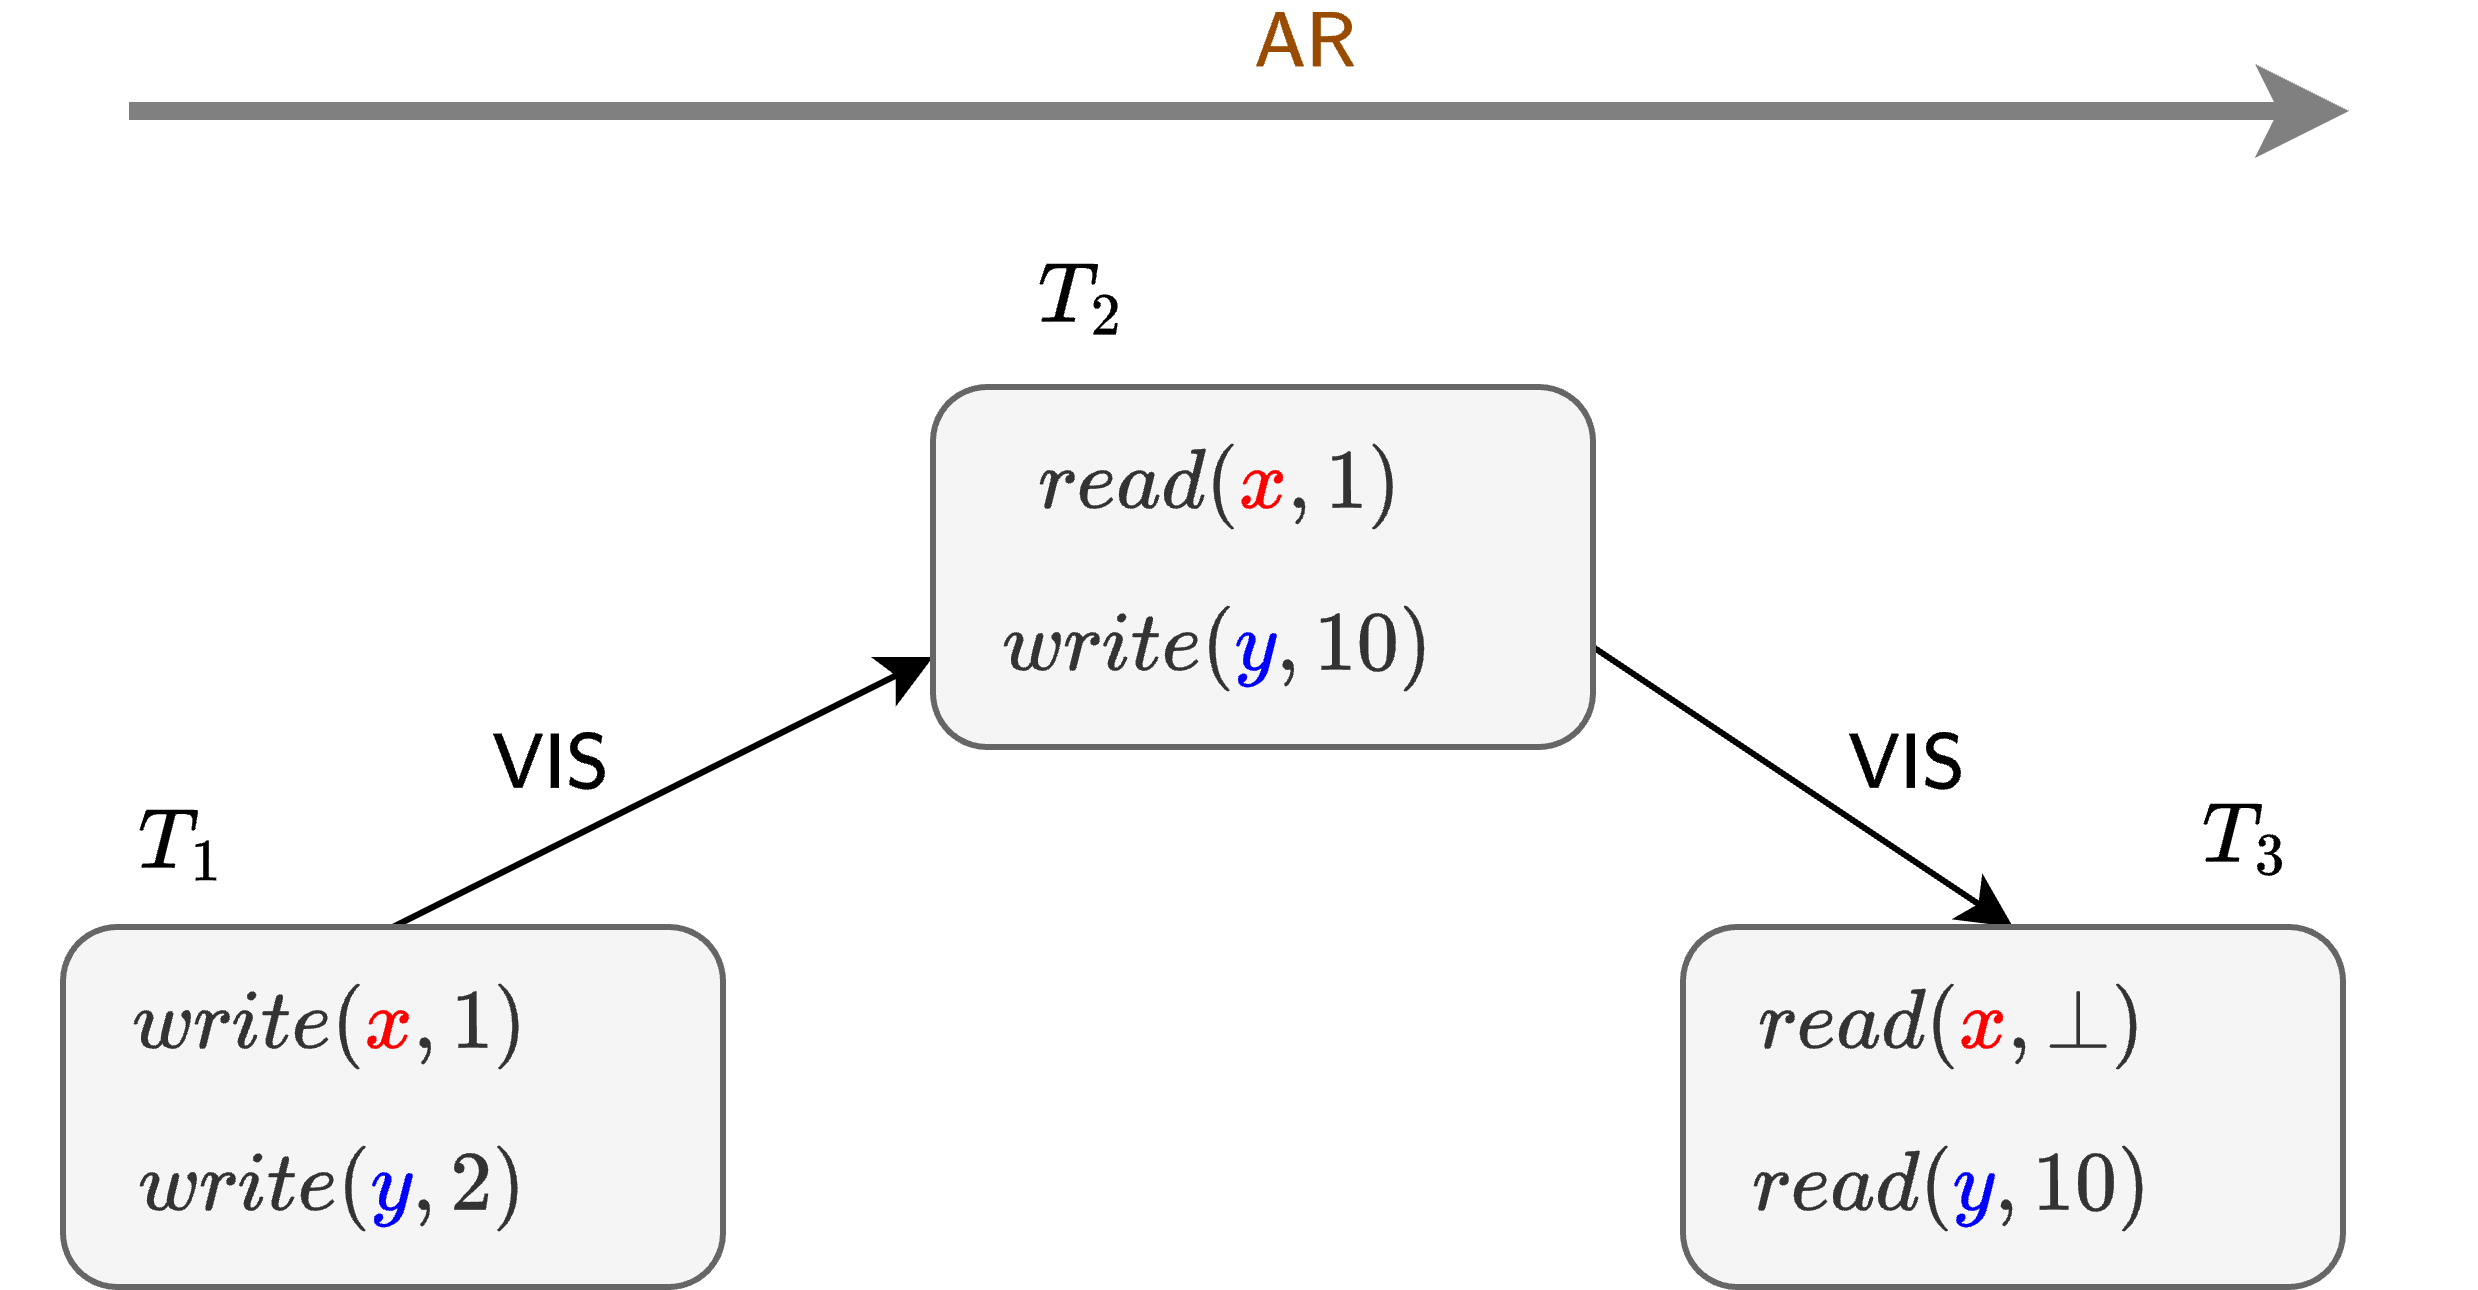

The diagram above was exported from draw.io. Its source (the exported page's mxGraphModel, read from the mxfile embedded in the PNG):
<mxGraphModel dx="1026" dy="669" grid="1" gridSize="10" guides="1" tooltips="1" connect="1" arrows="1" fold="1" page="1" pageScale="1" pageWidth="1600" pageHeight="900" math="1" shadow="0">
  <root>
    <mxCell id="0" />
    <mxCell id="1" parent="0" />
    <mxCell id="2" value="" style="endArrow=classic;html=1;rounded=0;exitX=0.5;exitY=0;exitDx=0;exitDy=0;entryX=0;entryY=0.75;entryDx=0;entryDy=0;" edge="1" source="7" target="6" parent="1">
      <mxGeometry width="50" height="50" relative="1" as="geometry">
        <mxPoint x="800" y="440" as="sourcePoint" />
        <mxPoint x="838.75" y="410" as="targetPoint" />
      </mxGeometry>
    </mxCell>
    <mxCell id="3" value="$$\mathsf{VIS}$$" style="edgeLabel;html=1;align=center;verticalAlign=middle;resizable=0;points=[];labelBackgroundColor=none;" vertex="1" connectable="0" parent="2">
      <mxGeometry x="0.2045" y="2" relative="1" as="geometry">
        <mxPoint x="-28" y="2" as="offset" />
      </mxGeometry>
    </mxCell>
    <mxCell id="4" value="" style="endArrow=classic;html=1;rounded=0;entryX=0.5;entryY=0;entryDx=0;entryDy=0;exitX=0.994;exitY=0.715;exitDx=0;exitDy=0;exitPerimeter=0;" edge="1" source="6" target="8" parent="1">
      <mxGeometry width="50" height="50" relative="1" as="geometry">
        <mxPoint x="940" y="410" as="sourcePoint" />
        <mxPoint x="1015" y="465" as="targetPoint" />
      </mxGeometry>
    </mxCell>
    <mxCell id="5" value="$$\mathsf{VIS}$$" style="edgeLabel;html=1;align=center;verticalAlign=middle;resizable=0;points=[];labelBackgroundColor=none;" vertex="1" connectable="0" parent="4">
      <mxGeometry x="0.2045" y="2" relative="1" as="geometry">
        <mxPoint x="9" y="-7" as="offset" />
      </mxGeometry>
    </mxCell>
    <mxCell id="6" value="&lt;div&gt;&lt;div&gt;&lt;div&gt;$$read(\textcolor{red}{x},1)$$&lt;/div&gt;&lt;div&gt;$$write(\textcolor{blue}{y},10)$$&lt;/div&gt;&lt;/div&gt;&lt;/div&gt;" style="rounded=1;whiteSpace=wrap;html=1;fillColor=#f5f5f5;fontColor=#333333;strokeColor=#666666;align=left;spacingLeft=10;verticalAlign=middle;labelPosition=center;verticalLabelPosition=middle;" vertex="1" parent="1">
      <mxGeometry x="805" y="350" width="110" height="60" as="geometry" />
    </mxCell>
    <mxCell id="7" value="&lt;div&gt;&lt;div&gt;&lt;div&gt;$$write(\textcolor{red}{x},1)$$&lt;/div&gt;&lt;div&gt;$$write(\textcolor{blue}{y},2)$$&lt;/div&gt;&lt;/div&gt;&lt;/div&gt;" style="rounded=1;whiteSpace=wrap;html=1;fillColor=#f5f5f5;fontColor=#333333;strokeColor=#666666;align=left;spacingLeft=10;" vertex="1" parent="1">
      <mxGeometry x="660" y="440" width="110" height="60" as="geometry" />
    </mxCell>
    <mxCell id="8" value="&lt;div&gt;&lt;div&gt;&lt;div&gt;$$read(\textcolor{red}{x},\bot)$$&lt;/div&gt;&lt;div&gt;$$read(\textcolor{blue}{y},10)$$&lt;/div&gt;&lt;/div&gt;&lt;/div&gt;" style="rounded=1;whiteSpace=wrap;html=1;fillColor=#f5f5f5;fontColor=#333333;strokeColor=#666666;align=left;spacingLeft=10;" vertex="1" parent="1">
      <mxGeometry x="930" y="440" width="110" height="60" as="geometry" />
    </mxCell>
    <mxCell id="9" value="$$T_2$$" style="text;html=1;align=center;verticalAlign=middle;whiteSpace=wrap;rounded=0;" vertex="1" parent="1">
      <mxGeometry x="800" y="320" width="60" height="30" as="geometry" />
    </mxCell>
    <mxCell id="10" value="$$T_1$$" style="text;html=1;align=center;verticalAlign=middle;whiteSpace=wrap;rounded=0;" vertex="1" parent="1">
      <mxGeometry x="650" y="411" width="60" height="30" as="geometry" />
    </mxCell>
    <mxCell id="11" value="$$T_3$$" style="text;html=1;align=center;verticalAlign=middle;whiteSpace=wrap;rounded=0;" vertex="1" parent="1">
      <mxGeometry x="994" y="410" width="60" height="30" as="geometry" />
    </mxCell>
    <mxCell id="12" value="" style="endArrow=classic;html=1;rounded=0;strokeColor=#808080;strokeWidth=3;" edge="1" parent="1">
      <mxGeometry width="50" height="50" relative="1" as="geometry">
        <mxPoint x="671" y="304" as="sourcePoint" />
        <mxPoint x="1041" y="304" as="targetPoint" />
      </mxGeometry>
    </mxCell>
    <mxCell id="13" value="$$\mathsf{AR}$$" style="edgeLabel;html=1;align=center;verticalAlign=middle;resizable=0;points=[];labelBackgroundColor=none;fontSize=11;fontColor=#994C00;" vertex="1" connectable="0" parent="12">
      <mxGeometry x="0.2045" y="2" relative="1" as="geometry">
        <mxPoint x="-28" y="-10" as="offset" />
      </mxGeometry>
    </mxCell>
  </root>
</mxGraphModel>